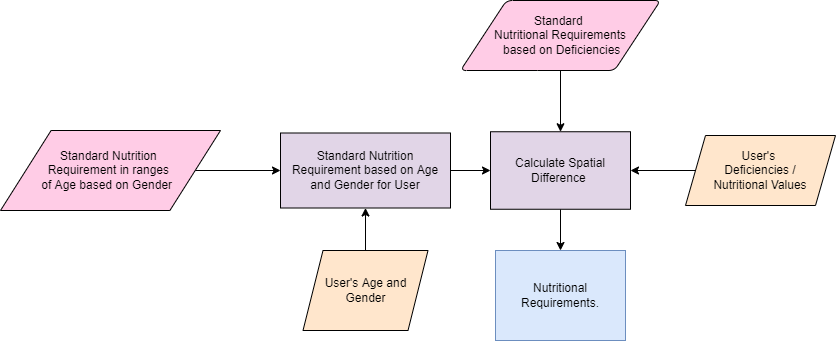

The diagram above was exported from draw.io. Its source (the exported page's mxGraphModel, read from the mxfile embedded in the PNG):
<mxGraphModel dx="2071" dy="1759" grid="1" gridSize="10" guides="1" tooltips="1" connect="1" arrows="1" fold="1" page="1" pageScale="1" pageWidth="850" pageHeight="1100" math="0" shadow="0">
  <root>
    <mxCell id="0" />
    <mxCell id="1" parent="0" />
    <mxCell id="6G4bHzuW-LJriiZZo7YY-6" value="Nutritional Requirements." style="rounded=0;whiteSpace=wrap;html=1;fontSize=12;fillColor=#dae8fc;strokeColor=#6c8ebf;" parent="1" vertex="1">
      <mxGeometry x="235" y="-100" width="130" height="90" as="geometry" />
    </mxCell>
    <mxCell id="z95eEA87xmTRub0-mMB3-1" style="edgeStyle=orthogonalEdgeStyle;rounded=0;orthogonalLoop=1;jettySize=auto;html=1;entryX=0;entryY=0.5;entryDx=0;entryDy=0;" edge="1" parent="1" source="dn_9abX1QdxX2QdEzGWY-2" target="dn_9abX1QdxX2QdEzGWY-14">
      <mxGeometry relative="1" as="geometry" />
    </mxCell>
    <mxCell id="dn_9abX1QdxX2QdEzGWY-2" value="Standard Nutrition Requirement based on Age and Gender for User" style="rounded=0;whiteSpace=wrap;html=1;fillColor=#E1D5E7;shadow=0;" parent="1" vertex="1">
      <mxGeometry x="20" y="-217.5" width="170" height="75" as="geometry" />
    </mxCell>
    <mxCell id="z95eEA87xmTRub0-mMB3-3" value="" style="edgeStyle=orthogonalEdgeStyle;rounded=0;orthogonalLoop=1;jettySize=auto;html=1;" edge="1" parent="1" source="dn_9abX1QdxX2QdEzGWY-5" target="dn_9abX1QdxX2QdEzGWY-2">
      <mxGeometry relative="1" as="geometry" />
    </mxCell>
    <mxCell id="dn_9abX1QdxX2QdEzGWY-5" value="Standard Nutrition &lt;br&gt;Requirement in ranges &lt;br&gt;of Age based on Gender&amp;nbsp;&amp;nbsp;" style="shape=parallelogram;html=1;strokeWidth=1;perimeter=parallelogramPerimeter;whiteSpace=wrap;rounded=0;arcSize=12;size=0.23;fillColor=#FFCCE6;strokeColor=default;" parent="1" vertex="1">
      <mxGeometry x="-260" y="-220" width="220" height="80" as="geometry" />
    </mxCell>
    <mxCell id="dn_9abX1QdxX2QdEzGWY-16" style="edgeStyle=orthogonalEdgeStyle;rounded=0;orthogonalLoop=1;jettySize=auto;html=1;entryX=0.5;entryY=0;entryDx=0;entryDy=0;" parent="1" source="dn_9abX1QdxX2QdEzGWY-11" target="dn_9abX1QdxX2QdEzGWY-14" edge="1">
      <mxGeometry relative="1" as="geometry" />
    </mxCell>
    <mxCell id="dn_9abX1QdxX2QdEzGWY-11" value="Standard &lt;br&gt;Nutritional Requirements&lt;br&gt;&amp;nbsp;based on Deficiencies" style="shape=parallelogram;html=1;strokeWidth=1;perimeter=parallelogramPerimeter;whiteSpace=wrap;rounded=1;arcSize=12;size=0.23;fillColor=#FFCCE6;" parent="1" vertex="1">
      <mxGeometry x="200" y="-350" width="200" height="70" as="geometry" />
    </mxCell>
    <mxCell id="dn_9abX1QdxX2QdEzGWY-17" value="" style="edgeStyle=orthogonalEdgeStyle;rounded=0;orthogonalLoop=1;jettySize=auto;html=1;" parent="1" source="dn_9abX1QdxX2QdEzGWY-14" target="6G4bHzuW-LJriiZZo7YY-6" edge="1">
      <mxGeometry relative="1" as="geometry" />
    </mxCell>
    <mxCell id="dn_9abX1QdxX2QdEzGWY-14" value="Calculate Spatial Difference&amp;nbsp;" style="rounded=0;whiteSpace=wrap;html=1;fillColor=#E1D5E7;shadow=0;" parent="1" vertex="1">
      <mxGeometry x="230" y="-218.75" width="140" height="77.5" as="geometry" />
    </mxCell>
    <mxCell id="z95eEA87xmTRub0-mMB3-2" style="edgeStyle=orthogonalEdgeStyle;rounded=0;orthogonalLoop=1;jettySize=auto;html=1;entryX=0.5;entryY=1;entryDx=0;entryDy=0;" edge="1" parent="1" source="dn_9abX1QdxX2QdEzGWY-19" target="dn_9abX1QdxX2QdEzGWY-2">
      <mxGeometry relative="1" as="geometry" />
    </mxCell>
    <mxCell id="dn_9abX1QdxX2QdEzGWY-19" value="&lt;span&gt;User's Age and Gender&lt;/span&gt;" style="shape=parallelogram;perimeter=parallelogramPerimeter;whiteSpace=wrap;html=1;fixedSize=1;shadow=0;fillColor=#FFE6CC;" parent="1" vertex="1">
      <mxGeometry x="42.5" y="-100" width="125" height="80" as="geometry" />
    </mxCell>
    <mxCell id="z95eEA87xmTRub0-mMB3-4" style="edgeStyle=orthogonalEdgeStyle;rounded=0;orthogonalLoop=1;jettySize=auto;html=1;entryX=1;entryY=0.5;entryDx=0;entryDy=0;" edge="1" parent="1" source="dn_9abX1QdxX2QdEzGWY-22" target="dn_9abX1QdxX2QdEzGWY-14">
      <mxGeometry relative="1" as="geometry" />
    </mxCell>
    <mxCell id="dn_9abX1QdxX2QdEzGWY-22" value="&lt;span&gt;User's &lt;br&gt;Deficiencies /&lt;br&gt;Nutritional Values&lt;/span&gt;" style="shape=parallelogram;perimeter=parallelogramPerimeter;whiteSpace=wrap;html=1;fixedSize=1;shadow=0;fillColor=#FFE6CC;" parent="1" vertex="1">
      <mxGeometry x="425" y="-215" width="150" height="70" as="geometry" />
    </mxCell>
  </root>
</mxGraphModel>